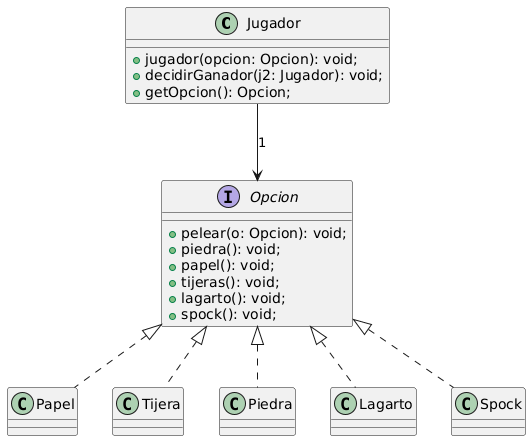

The diagram above was rendered by PlantUML. Its source (embedded in the PNG):
@startuml
class Jugador {
    +jugador(opcion: Opcion): void;
    +decidirGanador(j2: Jugador): void;
    +getOpcion(): Opcion;
}

interface Opcion {
    +pelear(o: Opcion): void;
    +piedra(): void;
    +papel(): void;
    +tijeras(): void;
    +lagarto(): void;
    +spock(): void;
}

class Papel implements Opcion {}
class Tijera implements Opcion {}
class Piedra implements Opcion {}
class Lagarto implements Opcion {}
class Spock implements Opcion {}

Jugador --> Opcion : 1
@enduml